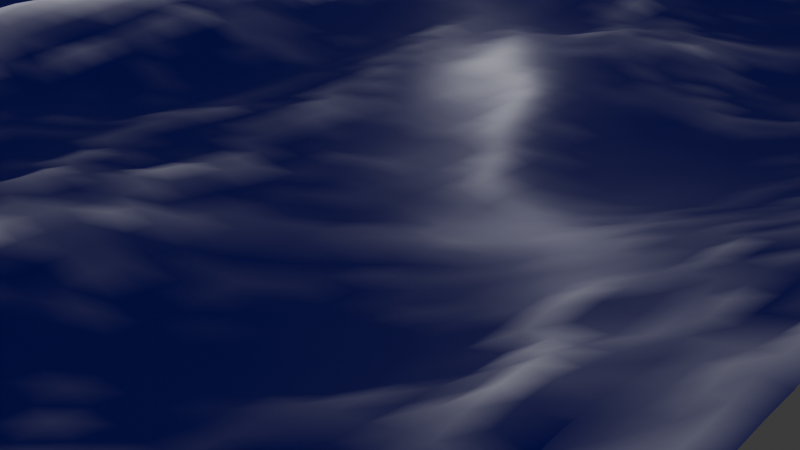 # Source: ocean.blend  (saved by Blender 4.0.36; exported with 4.5.12 LTS)
import bpy
from mathutils import Matrix  # noqa: F401  (used for matrix-valued properties, if any)

bpy.ops.wm.read_factory_settings(use_empty=True)
scene = bpy.context.scene
scene.name = 'Scene'

# ---- collections
col_collection = bpy.data.collections.new('Collection'); scene.collection.children.link(col_collection)

# ---- materials (node trees are filled in below, after node groups)
mat_material_001 = bpy.data.materials.new('Material.001')
mat_material_001.use_transparent_shadow = False

# ---- material node trees
mat_material_001.use_nodes = True; mat_material_001.node_tree.nodes.clear()
_N = mat_material_001.node_tree.nodes; _L = mat_material_001.node_tree.links
n0 = _N.new('ShaderNodeBsdfPrincipled'); n0.name = 'Principled BSDF'; n0.location = (10, 300)
n0.inputs[0].default_value = (0.0001599, 0.0, 1.0, 1.0)
n0.inputs[3].default_value = 1.45
n0.inputs[18].default_value = 1.0
n1 = _N.new('ShaderNodeOutputMaterial'); n1.name = 'Material Output'; n1.location = (550, 312)
n2 = _N.new('ShaderNodeAddShader'); n2.name = 'Add Shader'; n2.location = (330, 265)
n3 = _N.new('ShaderNodeEmission'); n3.name = 'Emission'; n3.location = (422, 90)
n4 = _N.new('ShaderNodeValToRGB'); n4.name = 'Color Ramp'; n4.location = (-318, 68)
while len(n4.color_ramp.elements) > 1: n4.color_ramp.elements.remove(n4.color_ramp.elements[-1])
n4.color_ramp.elements[0].position = 0.0; n4.color_ramp.elements[0].color = (0.0, 0.0, 0.0, 1.0)
_e = n4.color_ramp.elements.new(0.3136); _e.color = (1.0, 1.0, 1.0, 1.0)
n5 = _N.new('ShaderNodeAttribute'); n5.name = 'Attribute'; n5.location = (-527, 200)
n5.attribute_name = 'oceano'
_L.new(n2.outputs[0], n1.inputs[0])
_L.new(n0.outputs[0], n2.inputs[0])
_L.new(n3.outputs[0], n2.inputs[1])
_L.new(n5.outputs[0], n4.inputs[0])
_L.new(n4.outputs[0], n3.inputs[0])
n1.is_active_output = True

# ---- world
world_world = bpy.data.worlds.new('World'); scene.world = world_world
world_world.use_nodes = True; world_world.node_tree.nodes.clear()
_N = world_world.node_tree.nodes; _L = world_world.node_tree.links
n0 = _N.new('ShaderNodeOutputWorld'); n0.name = 'World Output'; n0.location = (300, 300)
n1 = _N.new('ShaderNodeBackground'); n1.name = 'Background'; n1.location = (10, 300)
n1.inputs[0].default_value = (0.05088, 0.05088, 0.05088, 1.0)
_L.new(n1.outputs[0], n0.inputs[0])
n0.is_active_output = True
world_world.color = (0.05088, 0.05088, 0.05088)
world_world.use_sun_shadow = False
world_world.sun_shadow_jitter_overblur = 0.0

# ---- cameras
cam_camera = bpy.data.cameras.new('Camera')
cam_camera.clip_end = 100.0
cam_camera.ortho_scale = 7.314

# ---- lights
light_light = bpy.data.lights.new('Light', 'POINT')
light_light.transmission_factor = 0.0
light_light.use_soft_falloff = False
light_light.energy = 1000.0
light_light.shadow_soft_size = 0.1
light_light.shadow_maximum_resolution = 0.006
light_light.use_absolute_resolution = True

# ---- meshes
me_plane = bpy.data.meshes.new('Plane')
me_plane.from_pydata([(-1.0, -1.0, 0.0), (1.0, -1.0, 0.0), (-1.0, 1.0, 0.0), (1.0, 1.0, 0.0)], [], [(0, 1, 3, 2)])
me_plane.polygons.foreach_set('use_smooth', [True] * 1)
_uv = me_plane.uv_layers.new(name='UVMap')
_uv.uv.foreach_set('vector', [0.0, 0.0, 1.0, 0.0, 1.0, 1.0, 0.0, 1.0])
me_plane.materials.append(mat_material_001)
me_plane.update()

# ---- objects
ob_light = bpy.data.objects.new('Light', light_light)
ob_camera = bpy.data.objects.new('Camera', cam_camera)
ob_plane = bpy.data.objects.new('Plane', me_plane)

# ---- transforms, parenting, visibility, modifiers, constraints
ob_light.location = (4.076, 1.005, 5.904)
ob_light.rotation_euler = (0.6503, 0.05522, 1.866)
ob_light.lock_rotations_4d = False
ob_light.empty_display_type = 'ARROWS'
ob_light.color = (0.0, 0.0, 0.0, 0.0)
ob_light.lineart.crease_threshold = 0.0
ob_camera.location = (31.73, -30.3, 13.13)
ob_camera.rotation_euler = (1.109, 0.0, 0.8149)
ob_camera.lock_rotations_4d = False
ob_camera.empty_display_type = 'ARROWS'
ob_camera.color = (0.0, 0.0, 0.0, 0.0)
ob_camera.display_type = 'WIRE'
ob_camera.lineart.crease_threshold = 0.0
ob_plane.location = (0.0, 0.0, 1.864)
_m = ob_plane.modifiers.new('Ocean', 'OCEAN')
_m.use_foam = True
_m.resolution = 8
_m.viewport_resolution = 10
_m.wave_alignment = 0.25
_m.wave_scale = 2.0
_m.foam_layer_name = 'oceano'
_m.time = 7.795
_m.filepath = '//../../AppData/Local/Temp/blender_a13964/cache_ocean'
_m = ob_plane.modifiers.new('Ocean.001', 'OCEAN')
_m.geometry_mode = 'DISPLACE'
_m.use_foam = True
_m.resolution = 10
_m.viewport_resolution = 10
_m.wave_alignment = 0.25
_m.wave_scale = 0.49
_m.foam_layer_name = 'oceano'
_m.time = 17.55
_m.filepath = '//../../AppData/Local/Temp/blender_a13964/cache_ocean'

# ---- collection membership
col_collection.objects.link(ob_light)
col_collection.objects.link(ob_camera)
col_collection.objects.link(ob_plane)

# ---- scene / render settings (as saved in the file)
scene.camera = ob_camera
scene.frame_start = 1; scene.frame_end = 250; scene.frame_set(189)
scene.render.engine = 'BLENDER_EEVEE_NEXT'
scene.cycles.sampling_pattern = 'TABULATED_SOBOL'
bpy.context.view_layer.update()
